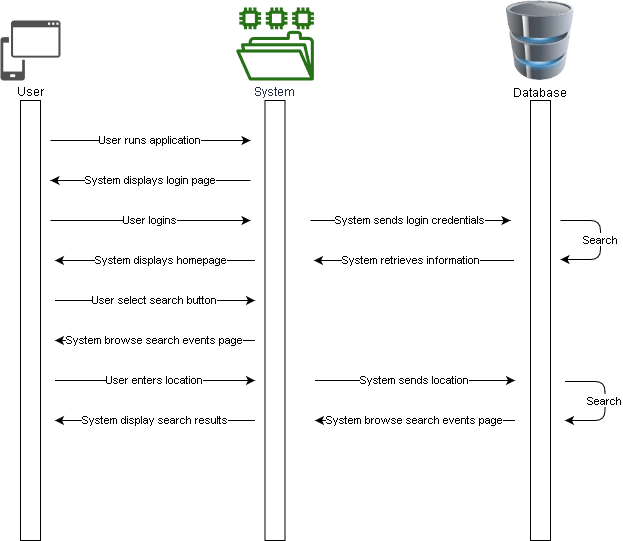

The diagram above was exported from draw.io. Its source (the exported page's mxGraphModel, read from the mxfile embedded in the PNG):
<mxGraphModel dx="1088" dy="569" grid="1" gridSize="10" guides="1" tooltips="1" connect="1" arrows="1" fold="1" page="1" pageScale="1" pageWidth="850" pageHeight="1100" math="0" shadow="0">
  <root>
    <mxCell id="0" />
    <mxCell id="1" parent="0" />
    <mxCell id="FLq8fOv5f8SK_KoecloW-4" value="Database" style="image;html=1;labelBackgroundColor=#ffffff;image=img/lib/clip_art/computers/Database_128x128.png" parent="1" vertex="1">
      <mxGeometry x="630" y="20" width="80" height="80" as="geometry" />
    </mxCell>
    <mxCell id="FLq8fOv5f8SK_KoecloW-7" value="User" style="pointerEvents=1;shadow=0;dashed=0;html=1;strokeColor=none;labelPosition=center;verticalLabelPosition=bottom;verticalAlign=top;align=center;fillColor=#505050;shape=mxgraph.mscae.intune.device_os" parent="1" vertex="1">
      <mxGeometry x="130" y="40" width="60" height="60" as="geometry" />
    </mxCell>
    <mxCell id="FLq8fOv5f8SK_KoecloW-8" value="System" style="outlineConnect=0;fontColor=#232F3E;gradientColor=none;fillColor=#277116;strokeColor=none;dashed=0;verticalLabelPosition=bottom;verticalAlign=top;align=center;html=1;fontSize=12;fontStyle=0;aspect=fixed;pointerEvents=1;shape=mxgraph.aws4.file_system;" parent="1" vertex="1">
      <mxGeometry x="365.5" y="27" width="78" height="73" as="geometry" />
    </mxCell>
    <mxCell id="FLq8fOv5f8SK_KoecloW-10" value="" style="rounded=0;whiteSpace=wrap;html=1;rotation=90;" parent="1" vertex="1">
      <mxGeometry x="-60" y="330" width="440" height="20" as="geometry" />
    </mxCell>
    <mxCell id="FLq8fOv5f8SK_KoecloW-12" value="" style="rounded=0;whiteSpace=wrap;html=1;rotation=90;" parent="1" vertex="1">
      <mxGeometry x="450" y="330" width="440" height="20" as="geometry" />
    </mxCell>
    <mxCell id="FLq8fOv5f8SK_KoecloW-13" value="" style="rounded=0;whiteSpace=wrap;html=1;rotation=90;" parent="1" vertex="1">
      <mxGeometry x="184.5" y="330" width="440" height="20" as="geometry" />
    </mxCell>
    <mxCell id="FLq8fOv5f8SK_KoecloW-14" value="User runs application" style="endArrow=classic;html=1;" parent="1" edge="1">
      <mxGeometry width="50" height="50" relative="1" as="geometry">
        <mxPoint x="180" y="160" as="sourcePoint" />
        <mxPoint x="380" y="160" as="targetPoint" />
      </mxGeometry>
    </mxCell>
    <mxCell id="FLq8fOv5f8SK_KoecloW-15" value="System displays login page" style="endArrow=classic;html=1;" parent="1" edge="1">
      <mxGeometry width="50" height="50" relative="1" as="geometry">
        <mxPoint x="380" y="200" as="sourcePoint" />
        <mxPoint x="180" y="200" as="targetPoint" />
        <Array as="points">
          <mxPoint x="280" y="200" />
        </Array>
      </mxGeometry>
    </mxCell>
    <mxCell id="FLq8fOv5f8SK_KoecloW-16" value="User select search button" style="endArrow=classic;html=1;" parent="1" edge="1">
      <mxGeometry width="50" height="50" relative="1" as="geometry">
        <mxPoint x="184.5" y="320" as="sourcePoint" />
        <mxPoint x="384.5" y="320" as="targetPoint" />
      </mxGeometry>
    </mxCell>
    <mxCell id="FLq8fOv5f8SK_KoecloW-17" value="System browse search events page" style="endArrow=classic;html=1;" parent="1" edge="1">
      <mxGeometry width="50" height="50" relative="1" as="geometry">
        <mxPoint x="384.5" y="360" as="sourcePoint" />
        <mxPoint x="184.5" y="360" as="targetPoint" />
        <Array as="points">
          <mxPoint x="284.5" y="360" />
        </Array>
      </mxGeometry>
    </mxCell>
    <mxCell id="FLq8fOv5f8SK_KoecloW-18" value="User enters location" style="endArrow=classic;html=1;" parent="1" edge="1">
      <mxGeometry width="50" height="50" relative="1" as="geometry">
        <mxPoint x="184.5" y="400" as="sourcePoint" />
        <mxPoint x="384.5" y="400" as="targetPoint" />
      </mxGeometry>
    </mxCell>
    <mxCell id="FLq8fOv5f8SK_KoecloW-19" value="System sends location" style="endArrow=classic;html=1;" parent="1" edge="1">
      <mxGeometry width="50" height="50" relative="1" as="geometry">
        <mxPoint x="444.5" y="400" as="sourcePoint" />
        <mxPoint x="644.5" y="400" as="targetPoint" />
      </mxGeometry>
    </mxCell>
    <mxCell id="FLq8fOv5f8SK_KoecloW-20" value="Search" style="endArrow=classic;html=1;" parent="1" edge="1">
      <mxGeometry width="50" height="50" relative="1" as="geometry">
        <mxPoint x="694.5" y="401" as="sourcePoint" />
        <mxPoint x="694.5" y="440" as="targetPoint" />
        <Array as="points">
          <mxPoint x="734.5" y="401" />
          <mxPoint x="734.5" y="440" />
        </Array>
      </mxGeometry>
    </mxCell>
    <mxCell id="FLq8fOv5f8SK_KoecloW-22" value="System browse search events page" style="endArrow=classic;html=1;" parent="1" edge="1">
      <mxGeometry width="50" height="50" relative="1" as="geometry">
        <mxPoint x="644.5" y="440" as="sourcePoint" />
        <mxPoint x="444.5" y="440" as="targetPoint" />
        <Array as="points" />
        <mxPoint as="offset" />
      </mxGeometry>
    </mxCell>
    <mxCell id="Ph8FnLWtFpFe3ojGsa-Q-1" value="System display search results" style="endArrow=classic;html=1;" edge="1" parent="1">
      <mxGeometry width="50" height="50" relative="1" as="geometry">
        <mxPoint x="384.5" y="440" as="sourcePoint" />
        <mxPoint x="184.5" y="440" as="targetPoint" />
        <Array as="points" />
        <mxPoint as="offset" />
      </mxGeometry>
    </mxCell>
    <mxCell id="Ph8FnLWtFpFe3ojGsa-Q-2" value="User logins" style="endArrow=classic;html=1;" edge="1" parent="1">
      <mxGeometry width="50" height="50" relative="1" as="geometry">
        <mxPoint x="180" y="240" as="sourcePoint" />
        <mxPoint x="380" y="240" as="targetPoint" />
      </mxGeometry>
    </mxCell>
    <mxCell id="Ph8FnLWtFpFe3ojGsa-Q-3" value="System sends login credentials" style="endArrow=classic;html=1;" edge="1" parent="1">
      <mxGeometry width="50" height="50" relative="1" as="geometry">
        <mxPoint x="440" y="240" as="sourcePoint" />
        <mxPoint x="640" y="240" as="targetPoint" />
      </mxGeometry>
    </mxCell>
    <mxCell id="Ph8FnLWtFpFe3ojGsa-Q-4" value="Search" style="endArrow=classic;html=1;" edge="1" parent="1">
      <mxGeometry width="50" height="50" relative="1" as="geometry">
        <mxPoint x="690" y="240" as="sourcePoint" />
        <mxPoint x="690" y="279" as="targetPoint" />
        <Array as="points">
          <mxPoint x="730" y="240" />
          <mxPoint x="730" y="279" />
        </Array>
      </mxGeometry>
    </mxCell>
    <mxCell id="Ph8FnLWtFpFe3ojGsa-Q-5" value="System retrieves information" style="endArrow=classic;html=1;" edge="1" parent="1">
      <mxGeometry x="0.035" width="50" height="50" relative="1" as="geometry">
        <mxPoint x="643.5" y="280" as="sourcePoint" />
        <mxPoint x="443.5" y="280" as="targetPoint" />
        <Array as="points" />
        <mxPoint as="offset" />
      </mxGeometry>
    </mxCell>
    <mxCell id="Ph8FnLWtFpFe3ojGsa-Q-6" value="System displays homepage" style="endArrow=classic;html=1;" edge="1" parent="1">
      <mxGeometry x="-0.055" width="50" height="50" relative="1" as="geometry">
        <mxPoint x="384.5" y="280" as="sourcePoint" />
        <mxPoint x="184.5" y="280" as="targetPoint" />
        <Array as="points" />
        <mxPoint x="1" as="offset" />
      </mxGeometry>
    </mxCell>
  </root>
</mxGraphModel>